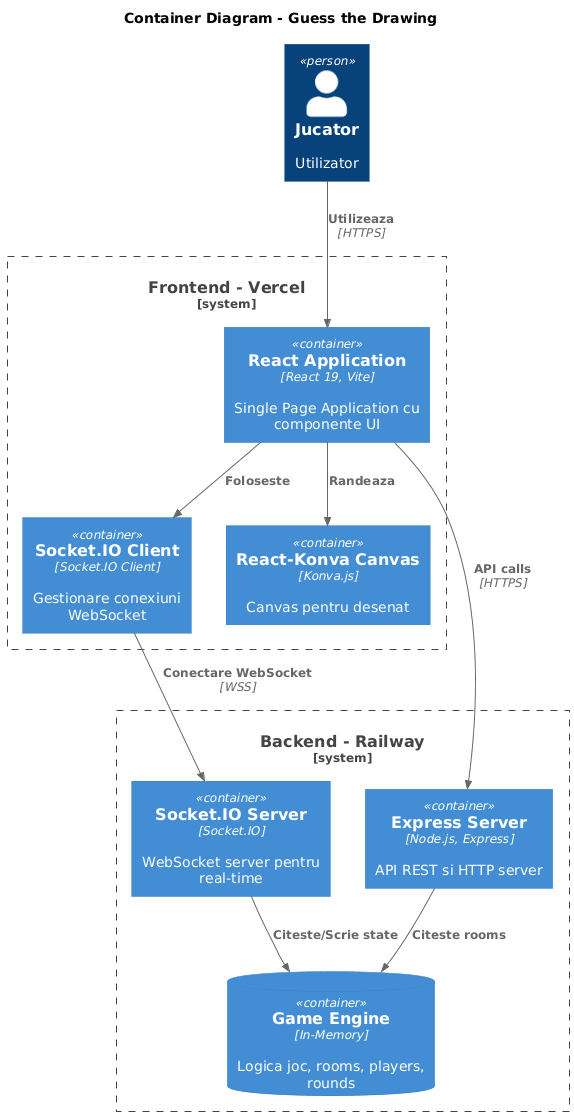

The diagram above was rendered by PlantUML. Its source (embedded in the PNG):
@startuml
!include https://raw.githubusercontent.com/plantuml-stdlib/C4-PlantUML/master/C4_Container.puml

title Container Diagram - Guess the Drawing

Person(player, "Jucator", "Utilizator")

System_Boundary(frontend, "Frontend - Vercel") {
    Container(reactApp, "React Application", "React 19, Vite", "Single Page Application cu componente UI")
    Container(socketClient, "Socket.IO Client", "Socket.IO Client", "Gestionare conexiuni WebSocket")
    Container(canvas, "React-Konva Canvas", "Konva.js", "Canvas pentru desenat")
}

System_Boundary(backend, "Backend - Railway") {
    Container(expressServer, "Express Server", "Node.js, Express", "API REST si HTTP server")
    Container(socketServer, "Socket.IO Server", "Socket.IO", "WebSocket server pentru real-time")
    ContainerDb(gameEngine, "Game Engine", "In-Memory", "Logica joc, rooms, players, rounds")
}

Rel(player, reactApp, "Utilizeaza", "HTTPS")
Rel(reactApp, socketClient, "Foloseste")
Rel(reactApp, canvas, "Randeaza")

Rel(socketClient, socketServer, "Conectare WebSocket", "WSS")
Rel(reactApp, expressServer, "API calls", "HTTPS")

Rel(socketServer, gameEngine, "Citeste/Scrie state")
Rel(expressServer, gameEngine, "Citeste rooms")
@enduml